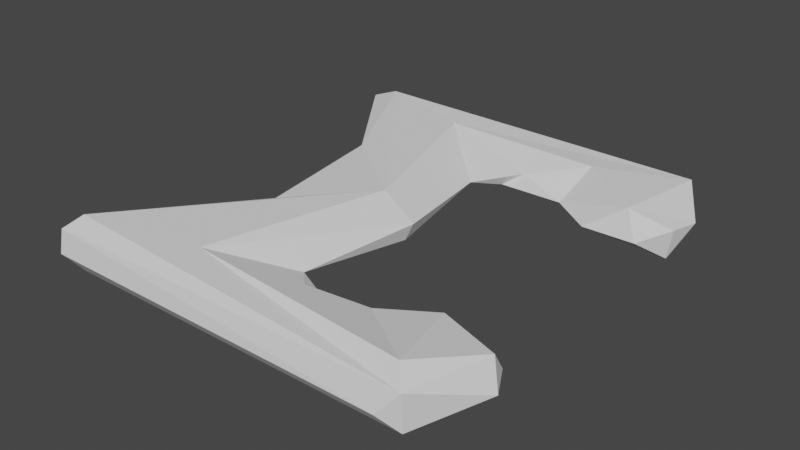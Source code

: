 # Source: Sigma.blend  (saved by Blender 2.92.15; exported with 4.5.12 LTS)
import bpy
from mathutils import Matrix  # noqa: F401  (used for matrix-valued properties, if any)

bpy.ops.wm.read_factory_settings(use_empty=True)
scene = bpy.context.scene
scene.name = 'Scene'

# ---- collections
col_collection = bpy.data.collections.new('Collection'); scene.collection.children.link(col_collection)

# ---- world
world_world = bpy.data.worlds.new('World'); scene.world = world_world
world_world.use_nodes = True; world_world.node_tree.nodes.clear()
_N = world_world.node_tree.nodes; _L = world_world.node_tree.links
n0 = _N.new('ShaderNodeOutputWorld'); n0.name = 'World Output'; n0.location = (300, 300)
n1 = _N.new('ShaderNodeBackground'); n1.name = 'Background'; n1.location = (10, 300)
n1.inputs[0].default_value = (0.05088, 0.05088, 0.05088, 1.0)
_L.new(n1.outputs[0], n0.inputs[0])
n0.is_active_output = True
world_world.color = (0.05088, 0.05088, 0.05088)
world_world.use_sun_shadow = False
world_world.sun_shadow_jitter_overblur = 0.0

# ---- meshes
me_cube_001 = bpy.data.meshes.new('Cube.001')
me_cube_001.from_pydata([(0.7589, -4.257, -0.2576), (-0.1525, -6.303, 0.499), (0.328, 3.92, -0.6345), (-8.169, -1.12, -0.4956), (-2.811, -4.143, 0.4081), (-1.711, -3.364, -0.3396), (-0.1456, -3.813, -0.6626), (0.4704, -4.02, 0.5223), (-0.7121, -6.522, -0.1528), (-0.2023, -6.197, -0.5759), (-0.9082, -5.613, -0.8136), (-0.6181, -5.79, 0.8224), (-11.61, -5.855, -0.1532), (-11.26, -6.479, -0.1885), (-11.0, -5.822, 0.7681), (-7.517, -5.021, 0.6921), (-11.24, -6.363, 0.4985), (-10.93, -6.043, -0.755), (-8.25, 0.008503, 0.2824), (-5.179, -0.08084, -0.3219), (-8.142, -1.868, 0.6445), (-6.928, -4.426, -0.5675), (0.5235, 3.767, 0.3025), (-2.732, 5.106, -0.7098), (-7.647, 5.033, -0.6845), (-0.2491, 6.201, 0.6454), (-5.597, 3.339, 0.0002614), (-11.25, 6.466, 0.2659), (-10.2, 5.906, -0.7908), (-2.988, 3.925, -0.04595), (-11.46, 5.984, 0.4889), (-7.683, 5.271, 0.6916), (-8.924, 2.436, 0.5411), (-10.7, 6.101, 0.7622), (-1.362, -3.348, 0.4783), (0.3284, -3.489, -0.1846), (-3.402, -4.283, -0.3375), (-4.891, -4.171, 0.1946), (-9.142, -2.351, 0.1334), (-5.606, -3.44, 0.005105), (-1.852, 3.245, -0.1436), (-0.3064, 3.307, -0.1623), (0.7142, 4.603, 0.2607), (-0.7088, 3.552, 0.6521), (-0.6214, 6.51, -0.2072), (-2.732, 5.106, 0.7098), (-0.269, 6.278, -0.6164), (-4.385, 4.264, 0.2936), (-4.997, 4.062, -0.1415), (-11.27, 6.376, -0.4372), (-11.53, 5.856, -0.3439), (-8.938, 2.242, -0.3429), (-6.881, -0.6884, -0.7364), (-4.991, 0.0181, 0.1654), (-6.225, 0.3389, 0.6628)], [], [(34, 5, 36), (5, 34, 35), (35, 6, 5), (7, 1, 0), (35, 0, 6), (11, 15, 1), (4, 37, 15), (1, 14, 16), (5, 6, 36), (4, 11, 34), (1, 8, 9), (0, 1, 9), (9, 17, 10), (21, 39, 36), (36, 37, 4), (8, 17, 9), (12, 16, 14), (12, 17, 13), (14, 38, 12), (38, 18, 3), (12, 38, 3), (17, 3, 52), (21, 52, 19), (39, 19, 53), (39, 53, 15), (15, 54, 14), (54, 32, 20), (23, 40, 29), (43, 45, 29), (29, 45, 47), (41, 43, 40), (41, 22, 43), (31, 47, 45), (40, 2, 41), (44, 25, 46), (46, 25, 42), (33, 30, 32), (48, 23, 29), (47, 26, 48), (47, 48, 29), (26, 24, 48), (28, 49, 46), (27, 33, 25), (44, 27, 25), (30, 27, 50), (50, 49, 28), (32, 30, 50), (18, 32, 51), (28, 3, 51), (24, 52, 28), (52, 3, 28), (28, 51, 50), (54, 26, 31), (26, 19, 24), (54, 31, 33), (4, 34, 36), (35, 34, 7), (35, 7, 0), (7, 11, 1), (11, 4, 15), (1, 15, 14), (6, 10, 36), (7, 34, 11), (6, 9, 10), (0, 9, 6), (10, 21, 36), (10, 17, 21), (36, 39, 37), (15, 37, 39), (8, 13, 17), (8, 1, 16), (13, 8, 16), (16, 12, 13), (38, 20, 18), (17, 12, 3), (14, 20, 38), (21, 17, 52), (39, 21, 19), (15, 53, 54), (14, 54, 20), (40, 43, 29), (2, 22, 41), (2, 42, 22), (2, 46, 42), (25, 33, 31), (40, 23, 2), (22, 42, 43), (42, 25, 43), (24, 46, 23), (23, 46, 2), (43, 25, 45), (45, 25, 31), (48, 24, 23), (24, 28, 46), (47, 31, 26), (49, 27, 44), (46, 49, 44), (27, 49, 50), (33, 27, 30), (51, 3, 18), (50, 51, 32), (24, 19, 52), (26, 53, 19), (54, 53, 26), (32, 54, 33), (18, 20, 32)])
_uv = me_cube_001.uv_layers.new(name='UVMap')
_uv.uv.foreach_set('vector', [0.5812, 0.2835, 0.43, 0.2191, 0.4435, 0.05911, 0.43, 0.2191, 0.5812, 0.2835, 0.4695, 0.4666, 0.4695, 0.4666, 0.3548, 0.4276, 0.43, 0.2191, 0.6102, 0.5564, 0.5794, 0.7908, 0.4635, 0.6162, 0.4695, 0.4666, 0.4635, 0.6162, 0.3034, 0.5582, 0.7006, 0.7457, 0.8744, 0.7456, 0.6131, 0.7643, 0.8594, 0.6905, 0.875, 0.7295, 0.8744, 0.7456, 0.6131, 0.7643, 0.875, 0.75, 0.875, 0.75, 0.1753, 0.542, 0.3034, 0.5582, 0.1441, 0.6997, 0.8594, 0.6905, 0.7006, 0.7457, 0.8258, 0.5458, 0.5794, 0.7908, 0.4777, 0.845, 0.3726, 0.7634, 0.4635, 0.6162, 0.5794, 0.7908, 0.3726, 0.7634, 0.3726, 0.7634, 0.125, 0.7499, 0.2709, 0.7411, 0.1259, 0.7457, 0.125, 0.7413, 0.1441, 0.6997, 0.4435, 0.05911, 0.5399, 0.01499, 0.5805, 0.06988, 0.4777, 0.845, 0.389, 1.0, 0.3931, 0.8093, 0.4778, 0.0, 0.571, 0.0, 0.6102, 0.0, 0.4778, 0.0, 0.3857, 0.0, 0.4739, 0.0, 0.6102, 0.0, 0.533, 0.0, 0.4778, 0.0, 0.533, 0.0, 0.5354, 0.0, 0.4164, 0.0, 0.4778, 0.0, 0.533, 0.0, 0.4164, 0.0, 0.125, 0.7499, 0.125, 0.75, 0.125, 0.75, 0.1259, 0.7457, 0.125, 0.75, 0.125, 0.7499, 0.5049, 0.003922, 0.416, 4.272e-05, 0.505, 2.109e-05, 0.5049, 0.003922, 0.505, 2.109e-05, 0.625, 0.005001, 0.8744, 0.7456, 0.875, 0.75, 0.875, 0.75, 0.875, 0.75, 0.875, 0.75, 0.875, 0.75, 0.375, 0.07211, 0.4668, 0.2221, 0.4869, 0.07205, 0.6027, 0.2599, 0.625, 0.07211, 0.4869, 0.07205, 0.4869, 0.07205, 0.625, 0.07211, 0.5512, 0.02364, 0.4608, 0.3956, 0.6027, 0.2599, 0.4668, 0.2221, 0.4608, 0.3956, 0.5628, 0.5143, 0.6027, 0.2599, 0.8749, 0.7466, 0.875, 0.7316, 0.875, 0.7294, 0.1424, 0.5435, 0.3734, 0.5662, 0.2586, 0.4909, 0.4424, 0.828, 0.5835, 0.7981, 0.3894, 0.7533, 0.3894, 0.7533, 0.5835, 0.7981, 0.5383, 0.6496, 0.875, 0.7499, 0.875, 0.75, 0.875, 0.75, 0.125, 0.7389, 0.125, 0.7294, 0.125, 0.7289, 0.5512, 0.02364, 0.505, 0.000237, 0.4732, 0.009271, 0.5512, 0.02364, 0.4732, 0.009271, 0.4869, 0.07205, 0.505, 0.000237, 0.375, 0.001468, 0.4732, 0.009271, 0.375, 1.0, 0.4154, 1.0, 0.375, 0.8435, 0.5305, 1.0, 0.5996, 1.0, 0.5835, 0.7981, 0.4424, 0.828, 0.5305, 1.0, 0.5835, 0.7981, 0.5773, 0.0, 0.5259, 0.0, 0.454, 0.0, 0.125, 0.75, 0.125, 0.75, 0.125, 0.7499, 0.5627, 0.0, 0.5773, 0.0, 0.454, 0.0, 0.5354, 0.0, 0.5627, 0.0, 0.4315, 0.0, 0.375, 0.0, 0.4164, 0.0, 0.4315, 0.0, 0.125, 0.7461, 0.125, 0.75, 0.125, 0.7499, 0.125, 0.75, 0.125, 0.75, 0.125, 0.7499, 0.125, 0.7499, 0.125, 0.75, 0.125, 0.75, 0.625, 0.0, 0.505, 0.000237, 0.625, 0.0, 0.505, 0.000237, 0.416, 4.272e-05, 0.375, 0.001468, 0.875, 0.75, 0.8749, 0.7466, 0.875, 0.7499, 0.5805, 0.06988, 0.5812, 0.2835, 0.4435, 0.05911, 0.4695, 0.4666, 0.5812, 0.2835, 0.6102, 0.5564, 0.4695, 0.4666, 0.6102, 0.5564, 0.4635, 0.6162, 0.6102, 0.5564, 0.7006, 0.7457, 0.5794, 0.7908, 0.7006, 0.7457, 0.8594, 0.6905, 0.8744, 0.7456, 0.6131, 0.7643, 0.8744, 0.7456, 0.875, 0.75, 0.3034, 0.5582, 0.2709, 0.7411, 0.1441, 0.6997, 0.6102, 0.5564, 0.8258, 0.5458, 0.7006, 0.7457, 0.3034, 0.5582, 0.3726, 0.7634, 0.2709, 0.7411, 0.4635, 0.6162, 0.3726, 0.7634, 0.3034, 0.5582, 0.2709, 0.7411, 0.1259, 0.7457, 0.1441, 0.6997, 0.2709, 0.7411, 0.125, 0.7499, 0.1259, 0.7457, 0.4435, 0.05911, 0.5049, 0.003922, 0.5399, 0.01499, 0.625, 0.005001, 0.5399, 0.01499, 0.5049, 0.003922, 0.4777, 0.845, 0.4641, 1.0, 0.389, 1.0, 0.4777, 0.845, 0.5794, 0.7908, 0.5845, 1.0, 0.4641, 1.0, 0.4777, 0.845, 0.5845, 1.0, 0.571, 0.0, 0.4778, 0.0, 0.4739, 0.0, 0.533, 0.0, 0.6206, 0.0, 0.5354, 0.0, 0.3857, 0.0, 0.4778, 0.0, 0.4164, 0.0, 0.6102, 0.0, 0.6206, 0.0, 0.533, 0.0, 0.1259, 0.7457, 0.125, 0.7499, 0.125, 0.75, 0.5049, 0.003922, 0.3775, 0.004351, 0.416, 4.272e-05, 0.8744, 0.7456, 0.875, 0.75, 0.875, 0.75, 0.875, 0.75, 0.875, 0.75, 0.875, 0.75, 0.4668, 0.2221, 0.6027, 0.2599, 0.4869, 0.07205, 0.4185, 0.513, 0.5628, 0.5143, 0.4608, 0.3956, 0.3734, 0.5662, 0.5383, 0.6496, 0.5628, 0.5143, 0.3734, 0.5662, 0.44, 0.75, 0.5383, 0.6496, 0.6435, 0.7505, 0.875, 0.7499, 0.8749, 0.7466, 0.1424, 0.5435, 0.1521, 0.7003, 0.3734, 0.5662, 0.5628, 0.5143, 0.5383, 0.6496, 0.7627, 0.5632, 0.5383, 0.6496, 0.6435, 0.7505, 0.7627, 0.5632, 0.125, 0.7461, 0.3894, 0.7533, 0.1521, 0.7003, 0.1521, 0.7003, 0.3894, 0.7533, 0.3734, 0.5662, 0.7627, 0.5632, 0.6435, 0.7505, 0.8479, 0.7003, 0.8479, 0.7003, 0.6435, 0.7505, 0.8749, 0.7466, 0.125, 0.7389, 0.125, 0.7461, 0.125, 0.7294, 0.125, 0.7461, 0.125, 0.7499, 0.3894, 0.7533, 0.5512, 0.02364, 0.625, 0.0, 0.505, 0.000237, 0.4154, 1.0, 0.5305, 1.0, 0.4424, 0.828, 0.375, 0.8435, 0.4154, 1.0, 0.4424, 0.828, 0.5259, 0.0, 0.4237, 0.0, 0.454, 0.0, 0.5996, 1.0, 0.5305, 1.0, 0.6072, 1.0, 0.4315, 0.0, 0.4164, 0.0, 0.5354, 0.0, 0.454, 0.0, 0.4315, 0.0, 0.5627, 0.0, 0.125, 0.7461, 0.125, 0.7499, 0.125, 0.75, 0.505, 0.000237, 0.505, 2.109e-05, 0.416, 4.272e-05, 0.625, 0.0, 0.505, 2.109e-05, 0.505, 0.000237, 0.875, 0.75, 0.875, 0.75, 0.875, 0.7499, 0.875, 0.75, 0.875, 0.75, 0.875, 0.75])
me_cube_001.use_remesh_fix_poles = True
me_cube_001.use_remesh_preserve_attributes = False
me_cube_001.use_mirror_vertex_groups = False
me_cube_001.update()

# ---- objects
ob_cube = bpy.data.objects.new('Cube', me_cube_001)

# ---- transforms, parenting, visibility, modifiers, constraints
ob_cube.location = (0.0, 0.0, 0.0)
ob_cube.lineart.crease_threshold = 0.0

# ---- collection membership
col_collection.objects.link(ob_cube)

# ---- scene / render settings (as saved in the file)
scene.frame_start = 1; scene.frame_end = 250; scene.frame_set(1)
scene.render.engine = 'BLENDER_EEVEE_NEXT'
scene.cycles.use_denoising = False
scene.cycles.samples = 128
scene.cycles.sampling_pattern = 'TABULATED_SOBOL'
scene.cycles.use_adaptive_sampling = False
scene.cycles.use_light_tree = False
scene.view_settings.view_transform = 'Filmic'
bpy.context.view_layer.update()

# ---- added for rendering (the .blend has no active camera and no usable light): camera, sun
cam_auto = bpy.data.cameras.new('AutoCamera')
cam_auto.lens = 50.0
cam_auto.sensor_width = 36.0
cam_auto.clip_end = 1000.0
ob_auto_camera = bpy.data.objects.new('AutoCamera', cam_auto)
scene.collection.objects.link(ob_auto_camera)
ob_auto_camera.location = (11.2672, -20.0379, 13.3592)
ob_auto_camera.rotation_euler = (1.09748, -7.21219e-08, 0.694738)
scene.camera = ob_auto_camera
light_auto_sun = bpy.data.lights.new('AutoSun', 'SUN')
light_auto_sun.energy = 3.0
light_auto_sun.angle = 0.0523599
ob_auto_sun = bpy.data.objects.new('AutoSun', light_auto_sun)
scene.collection.objects.link(ob_auto_sun)
ob_auto_sun.rotation_euler = (0.872665, 0.174533, 0.523599)
bpy.context.view_layer.update()
